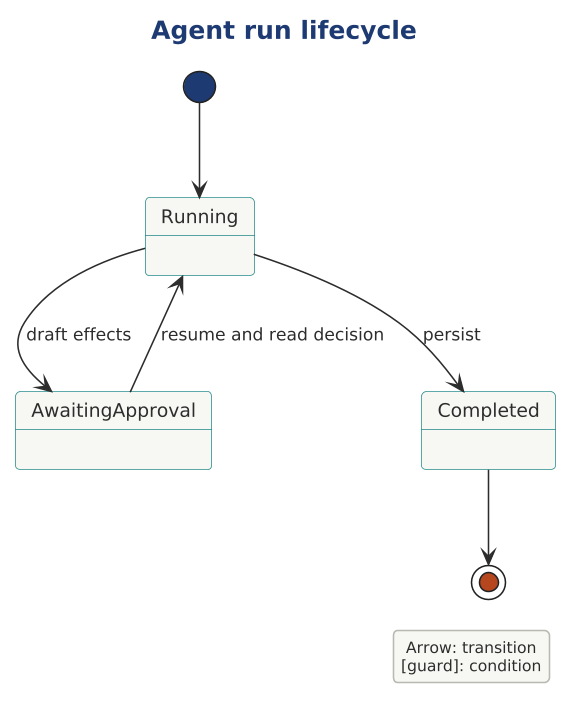

The diagram above was rendered by PlantUML. Its source (embedded in the PNG):
@startuml

scale 1.5625



!include ../../../../../../../tooling/styles/plantuml/behavioral/statemachine-diagram-style.iuml
title Agent run lifecycle
[*] --> Running
Running --> AwaitingApproval : draft effects
AwaitingApproval --> Running : resume and read decision
Running --> Completed : persist
Completed --> [*]
legend right
  Arrow: transition
  [guard]: condition
endlegend
@enduml